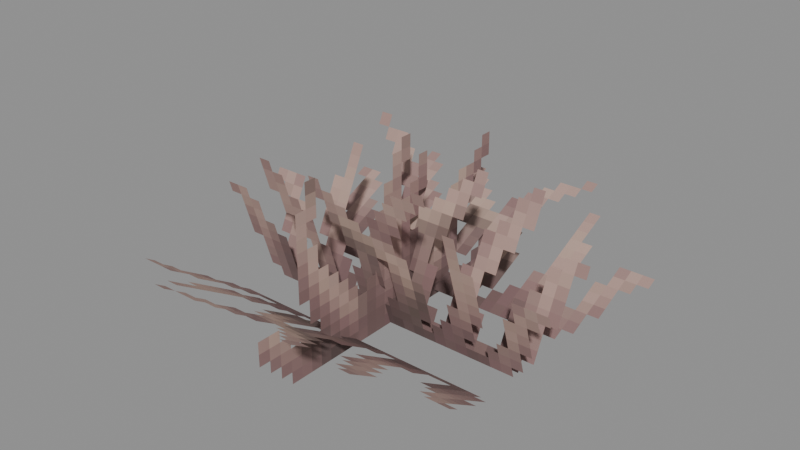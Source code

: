 # Source: Undead_Skeleton_Models_Attachments_Cosmetics_Head_Haircuts_Pointy_Dirty.blend  (saved by Blender 5.0.119; exported with 4.5.12 LTS)
import bpy
from mathutils import Matrix  # noqa: F401  (used for matrix-valued properties, if any)

bpy.ops.wm.read_factory_settings(use_empty=True)
scene = bpy.context.scene
scene.name = 'Scene'

# ---- collections
col_widgets = bpy.data.collections.new('Widgets'); scene.collection.children.link(col_widgets)
col_widgets.hide_viewport = True

# ---- images (referenced by path relative to the original .blend; pixels are not part of the script)
import os
ASSET_DIR = os.environ.get("B2B_ASSET_DIR", "")  # directory of the original .blend (textures are referenced by path, not embedded)
HERE = os.path.dirname(os.path.abspath(__file__))  # packed textures are extracted next to this script under _unpacked/

def load_image(name, relpath, width, height, colorspace="sRGB"):
    """Load a texture the original file referenced (path relative to the .blend, or extracted next to this script)."""
    p = next((c for c in (os.path.join(HERE, relpath), os.path.join(ASSET_DIR, relpath)) if relpath and os.path.exists(c)), "")
    if p:
        img = bpy.data.images.load(p, check_existing=True)
        img.name = name
    else:  # same state as the original file: an image datablock whose file is absent (Cycles renders it pink)
        img = bpy.data.images.new(name, width, height)
        img.source = "FILE"
        img.filepath = "//" + (relpath or name)
    img.colorspace_settings.name = colorspace
    return img
img_image_0 = load_image('Image_0', '_unpacked/Image_0.73f76948.png', 32, 32, 'sRGB')

# ---- materials (node trees are filled in below, after node groups)
mat_material_0 = bpy.data.materials.new('Material_0')

# ---- material node trees
mat_material_0.use_nodes = True; mat_material_0.node_tree.nodes.clear()
_N = mat_material_0.node_tree.nodes; _L = mat_material_0.node_tree.links
n0 = _N.new('ShaderNodeBsdfPrincipled'); n0.name = 'Principled BSDF'; n0.location = (10, 300)
n0.inputs[2].default_value = 1.0
n1 = _N.new('ShaderNodeOutputMaterial'); n1.name = 'Material Output'; n1.location = (300, 300)
n2 = _N.new('NodeFrame'); n2.name = 'Frame'; n2.location = (0, 0)
n2.label = 'Alpha Clip'
n2.width = 150
n3 = _N.new('ShaderNodeMath'); n3.name = 'Math'; n3.location = (-340, -20)
n3.operation = 'SUBTRACT'
n3.inputs[0].default_value = 1.0
n4 = _N.new('ShaderNodeMath'); n4.name = 'Math.001'; n4.location = (-540, -20)
n4.operation = 'LESS_THAN'
n4.inputs[1].default_value = 0.05
n5 = _N.new('ShaderNodeTexImage'); n5.name = 'Image Texture'; n5.location = (-840, 210)
n5.label = 'BASE COLOR'
n5.image = img_image_0
n5.interpolation = 'Closest'
n5.extension = 'EXTEND'
n3.parent = n2
n4.parent = n2
_L.new(n0.outputs[0], n1.inputs[0])
_L.new(n3.outputs[0], n0.inputs[4])
_L.new(n4.outputs[0], n3.inputs[1])
_L.new(n5.outputs[0], n0.inputs[0])
_L.new(n5.outputs[1], n4.inputs[0])
n1.is_active_output = True

# ---- meshes
me_mesh_0 = bpy.data.meshes.new('Mesh_0')
me_mesh_0.from_pydata([(-0.9688, 0.3911, 1.602), (0.9688, 0.3911, 1.602), (-0.9688, -0.02614, 0.6932), (0.9688, -0.02614, 0.6932), (-0.9688, -0.3534, 1.647), (0.9688, -0.3534, 1.647), (-0.9688, -0.0631, 0.6902), (0.9688, -0.0631, 0.6902), (-0.9688, 1.177, 1.148), (0.9688, 1.177, 1.148), (-0.9688, 0.2717, 0.7235), (0.9688, 0.2717, 0.7235), (-0.9688, -1.155, 1.248), (0.9688, -1.155, 1.248), (-0.9688, -0.3076, 0.7167), (0.9688, -0.3076, 0.7167), (-6.253e-05, 0.9604, 1.688), (-6.247e-05, -0.9771, 1.688), (-6.253e-05, 0.9604, 0.6875), (-6.247e-05, -0.9771, 0.6875)], [], [(0, 2, 1), (2, 3, 1), (4, 6, 5), (6, 7, 5), (8, 10, 9), (10, 11, 9), (12, 14, 13), (14, 15, 13), (16, 18, 17), (18, 19, 17)])
_uv = me_mesh_0.uv_layers.new(name='UVMap')
_uv.uv.foreach_set('vector', [0.9688, 1.0, 0.9688, 0.5, 0.0, 1.0, 0.9688, 0.5, 0.0, 0.5, 0.0, 1.0, 0.0, 1.0, 0.0, 0.5, 0.9688, 1.0, 0.0, 0.5, 0.9688, 0.5, 0.9688, 1.0, 0.0, 1.0, 0.0, 0.5, 0.9688, 1.0, 0.0, 0.5, 0.9688, 0.5, 0.9688, 1.0, 0.9688, 1.0, 0.9688, 0.5, 0.0, 1.0, 0.9688, 0.5, 0.0, 0.5, 0.0, 1.0, 0.9688, 0.5, 0.9688, 0.0, 0.0, 0.5, 0.9688, 0.0, 0.0, 0.0, 0.0, 0.5])
me_mesh_0.materials.append(mat_material_0)
me_mesh_0.update()
me_mesh_0.normals_split_custom_set([tuple(v) for v in zip(*[iter([0.0, -0.9088, 0.4173, 0.0, -0.9088, 0.4173, 0.0, -0.9088, 0.4173, 0.0, -0.9088, 0.4173, 0.0, -0.9088, 0.4173, 0.0, -0.9088, 0.4173, 0.0, -0.9569, -0.2903, 0.0, -0.9569, -0.2903, 0.0, -0.9569, -0.2903, 0.0, -0.9569, -0.2903, 0.0, -0.9569, -0.2903, 0.0, -0.9569, -0.2903, 0.0, -0.4245, 0.9055, 0.0, -0.4245, 0.9055, 0.0, -0.4245, 0.9055, 0.0, -0.4245, 0.9055, 0.0, -0.4245, 0.9055, 0.0, -0.4245, 0.9055, 0.0, -0.5316, -0.847, 0.0, -0.5316, -0.847, 0.0, -0.5316, -0.847, 0.0, -0.5316, -0.847, 0.0, -0.5316, -0.847, 0.0, -0.5316, -0.847, -1.0, -3.423e-08, 0.0, -1.0, -3.423e-08, 0.0, -1.0, -3.423e-08, 0.0, -1.0, -3.423e-08, 0.0, -1.0, -3.423e-08, 0.0, -1.0, -3.423e-08, 0.0])] * 3)])
me_plane = bpy.data.meshes.new('Plane')
me_plane.from_pydata([(-1.0, -6.123e-17, -1.0), (1.0, -6.123e-17, -1.0), (-1.0, 6.123e-17, 1.0), (1.0, 6.123e-17, 1.0)], [], [(0, 1, 3, 2)])
_uv = me_plane.uv_layers.new(name='UVMap')
_uv.uv.foreach_set('vector', [0.0, 0.0, 1.0, 0.0, 1.0, 1.0, 0.0, 1.0])
me_plane.update()
me_cube = bpy.data.meshes.new('Cube')
me_cube.from_pydata([(-0.9688, -0.0625, 6.235e-05), (-0.9688, -0.0625, 6.269e-05), (-0.9688, 0.9375, 6.235e-05), (-0.9688, 0.9375, 6.269e-05), (0.9688, -0.0625, 6.235e-05), (0.9688, -0.0625, 6.269e-05), (0.9688, 0.9375, 6.235e-05), (0.9688, 0.9375, 6.269e-05)], [], [(0, 1, 3, 2), (2, 3, 7, 6), (6, 7, 5, 4), (4, 5, 1, 0), (2, 6, 4, 0), (7, 3, 1, 5)])
_uv = me_cube.uv_layers.new(name='UVMap')
_uv.uv.foreach_set('vector', [0.375, 0.0, 0.625, 0.0, 0.625, 0.25, 0.375, 0.25, 0.375, 0.25, 0.625, 0.25, 0.625, 0.5, 0.375, 0.5, 0.375, 0.5, 0.625, 0.5, 0.625, 0.75, 0.375, 0.75, 0.375, 0.75, 0.625, 0.75, 0.625, 1.0, 0.375, 1.0, 0.125, 0.5, 0.375, 0.5, 0.375, 0.75, 0.125, 0.75, 0.625, 0.5, 0.875, 0.5, 0.875, 0.75, 0.625, 0.75])
me_cube.update()
me_cube_001 = bpy.data.meshes.new('Cube.001')
me_cube_001.from_pydata([(-0.9688, -0.0625, 6.248e-05), (-0.9688, -0.0625, 6.269e-05), (-0.9688, 0.9375, 6.248e-05), (-0.9688, 0.9375, 6.269e-05), (0.9688, -0.0625, 6.248e-05), (0.9688, -0.0625, 6.269e-05), (0.9688, 0.9375, 6.248e-05), (0.9688, 0.9375, 6.269e-05)], [], [(0, 1, 3, 2), (2, 3, 7, 6), (6, 7, 5, 4), (4, 5, 1, 0), (2, 6, 4, 0), (7, 3, 1, 5)])
_uv = me_cube_001.uv_layers.new(name='UVMap')
_uv.uv.foreach_set('vector', [0.375, 0.0, 0.625, 0.0, 0.625, 0.25, 0.375, 0.25, 0.375, 0.25, 0.625, 0.25, 0.625, 0.5, 0.375, 0.5, 0.375, 0.5, 0.625, 0.5, 0.625, 0.75, 0.375, 0.75, 0.375, 0.75, 0.625, 0.75, 0.625, 1.0, 0.375, 1.0, 0.125, 0.5, 0.375, 0.5, 0.375, 0.75, 0.125, 0.75, 0.625, 0.5, 0.875, 0.5, 0.875, 0.75, 0.625, 0.75])
me_cube_001.update()
me_cube_002 = bpy.data.meshes.new('Cube.002')
me_cube_002.from_pydata([(-0.9688, -0.0625, 6.229e-05), (-0.9688, -0.0625, 6.251e-05), (-0.9688, 0.9375, 6.229e-05), (-0.9688, 0.9375, 6.251e-05), (0.9688, -0.0625, 6.229e-05), (0.9688, -0.0625, 6.251e-05), (0.9688, 0.9375, 6.229e-05), (0.9688, 0.9375, 6.251e-05)], [], [(0, 1, 3, 2), (2, 3, 7, 6), (6, 7, 5, 4), (4, 5, 1, 0), (2, 6, 4, 0), (7, 3, 1, 5)])
_uv = me_cube_002.uv_layers.new(name='UVMap')
_uv.uv.foreach_set('vector', [0.375, 0.0, 0.625, 0.0, 0.625, 0.25, 0.375, 0.25, 0.375, 0.25, 0.625, 0.25, 0.625, 0.5, 0.375, 0.5, 0.375, 0.5, 0.625, 0.5, 0.625, 0.75, 0.375, 0.75, 0.375, 0.75, 0.625, 0.75, 0.625, 1.0, 0.375, 1.0, 0.125, 0.5, 0.375, 0.5, 0.375, 0.75, 0.125, 0.75, 0.625, 0.5, 0.875, 0.5, 0.875, 0.75, 0.625, 0.75])
me_cube_002.update()
me_cube_003 = bpy.data.meshes.new('Cube.003')
me_cube_003.from_pydata([(-0.9688, -0.0625, 6.162e-05), (-0.9688, -0.0625, 6.241e-05), (-0.9688, 0.9375, 6.162e-05), (-0.9688, 0.9375, 6.241e-05), (0.9688, -0.0625, 6.162e-05), (0.9688, -0.0625, 6.241e-05), (0.9688, 0.9375, 6.162e-05), (0.9688, 0.9375, 6.241e-05)], [], [(0, 1, 3, 2), (2, 3, 7, 6), (6, 7, 5, 4), (4, 5, 1, 0), (2, 6, 4, 0), (7, 3, 1, 5)])
_uv = me_cube_003.uv_layers.new(name='UVMap')
_uv.uv.foreach_set('vector', [0.375, 0.0, 0.625, 0.0, 0.625, 0.25, 0.375, 0.25, 0.375, 0.25, 0.625, 0.25, 0.625, 0.5, 0.375, 0.5, 0.375, 0.5, 0.625, 0.5, 0.625, 0.75, 0.375, 0.75, 0.375, 0.75, 0.625, 0.75, 0.625, 1.0, 0.375, 1.0, 0.125, 0.5, 0.375, 0.5, 0.375, 0.75, 0.125, 0.75, 0.625, 0.5, 0.875, 0.5, 0.875, 0.75, 0.625, 0.75])
me_cube_003.update()
me_cube_004 = bpy.data.meshes.new('Cube.004')
me_cube_004.from_pydata([(-0.9687, -0.0625, 6.231e-05), (-0.9687, -0.0625, 6.269e-05), (-0.9687, 0.9375, 6.231e-05), (-0.9687, 0.9375, 6.269e-05), (0.9687, -0.0625, 6.231e-05), (0.9687, -0.0625, 6.269e-05), (0.9687, 0.9375, 6.231e-05), (0.9687, 0.9375, 6.269e-05)], [], [(0, 1, 3, 2), (2, 3, 7, 6), (6, 7, 5, 4), (4, 5, 1, 0), (2, 6, 4, 0), (7, 3, 1, 5)])
_uv = me_cube_004.uv_layers.new(name='UVMap')
_uv.uv.foreach_set('vector', [0.375, 0.0, 0.625, 0.0, 0.625, 0.25, 0.375, 0.25, 0.375, 0.25, 0.625, 0.25, 0.625, 0.5, 0.375, 0.5, 0.375, 0.5, 0.625, 0.5, 0.625, 0.75, 0.375, 0.75, 0.375, 0.75, 0.625, 0.75, 0.625, 1.0, 0.375, 1.0, 0.125, 0.5, 0.375, 0.5, 0.375, 0.75, 0.125, 0.75, 0.625, 0.5, 0.875, 0.5, 0.875, 0.75, 0.625, 0.75])
me_cube_004.update()
arm_armature = bpy.data.armatures.new('Armature')  # bones are not reproduced

# ---- objects
ob_head = bpy.data.objects.new('Head', arm_armature)
ob_mesh_0 = bpy.data.objects.new('Mesh_0', me_mesh_0)
ob_wgt_head = bpy.data.objects.new('WGT-Head', me_plane)
ob_wgt_strand = bpy.data.objects.new('WGT-Strand', me_cube)
ob_wgt_strand_001 = bpy.data.objects.new('WGT-Strand.001', me_cube_001)
ob_wgt_strand_002 = bpy.data.objects.new('WGT-Strand.002', me_cube_002)
ob_wgt_strand_003 = bpy.data.objects.new('WGT-Strand.003', me_cube_003)
ob_wgt_strand_004 = bpy.data.objects.new('WGT-Strand.004', me_cube_004)

# ---- transforms, parenting, visibility, modifiers, constraints
ob_head.location = (0.0, -0.5625, 7.188)
ob_head.rotation_mode = 'QUATERNION'
ob_head.rotation_quaternion = (1.0, 0.0, 0.0, 0.0)
ob_head.show_in_front = True
ob_mesh_0.parent = ob_head
ob_mesh_0.location = (0.0, 0.0, 0.0)
ob_mesh_0.rotation_mode = 'QUATERNION'
ob_mesh_0.rotation_quaternion = (1.0, 0.0, 0.0, 0.0)
_vg = ob_mesh_0.vertex_groups.new(name='Head')
_vg = ob_mesh_0.vertex_groups.new(name='Strand')
_vg.add([0, 1, 2, 3], 1.0, 'REPLACE')
_vg = ob_mesh_0.vertex_groups.new(name='Strand.001')
_vg.add([4, 5, 6, 7], 1.0, 'REPLACE')
_vg = ob_mesh_0.vertex_groups.new(name='Strand.002')
_vg.add([8, 9, 10, 11], 1.0, 'REPLACE')
_vg = ob_mesh_0.vertex_groups.new(name='Strand.003')
_vg.add([12, 13, 14, 15], 1.0, 'REPLACE')
_vg = ob_mesh_0.vertex_groups.new(name='Strand.004')
_vg.add([16, 17, 18, 19], 1.0, 'REPLACE')
_m = ob_mesh_0.modifiers.new('Armature', 'ARMATURE')
_m.object = ob_head
ob_wgt_head.location = (0.0, 0.0, 0.0)
ob_wgt_head.hide_render = True
ob_wgt_strand.location = (0.0, 0.0, 0.0)
ob_wgt_strand.hide_render = True
ob_wgt_strand_001.location = (0.0, 0.0, 0.0)
ob_wgt_strand_001.hide_render = True
ob_wgt_strand_002.location = (0.0, 0.0, 0.0)
ob_wgt_strand_002.hide_render = True
ob_wgt_strand_003.location = (0.0, 0.0, 0.0)
ob_wgt_strand_003.hide_render = True
ob_wgt_strand_004.location = (0.0, 0.0, 0.0)
ob_wgt_strand_004.hide_render = True

# ---- collection membership
scene.collection.objects.link(ob_head)
scene.collection.objects.link(ob_mesh_0)
col_widgets.objects.link(ob_wgt_head)
col_widgets.objects.link(ob_wgt_strand)
col_widgets.objects.link(ob_wgt_strand_001)
col_widgets.objects.link(ob_wgt_strand_002)
col_widgets.objects.link(ob_wgt_strand_003)
col_widgets.objects.link(ob_wgt_strand_004)

# ---- scene / render settings (as saved in the file)
scene.frame_start = 1; scene.frame_end = 250; scene.frame_set(1)
scene.render.engine = 'BLENDER_EEVEE_NEXT'
scene.render.bake_bias = 0.0
scene.render.bake_samples = 0
scene.cycles.sampling_pattern = 'TABULATED_SOBOL'
scene.eevee.use_volume_custom_range = False
bpy.context.view_layer.update()

# ---- added for rendering (the .blend has no active camera and no usable light): camera, sun + grey world if the file has none
cam_auto = bpy.data.cameras.new('AutoCamera')
cam_auto.lens = 50.0
cam_auto.sensor_width = 36.0
cam_auto.clip_end = 1000.0
ob_auto_camera = bpy.data.objects.new('AutoCamera', cam_auto)
scene.collection.objects.link(ob_auto_camera)
ob_auto_camera.location = (2.95363, -4.09554, 10.7379)
ob_auto_camera.rotation_euler = (1.09748, -7.21219e-08, 0.694738)
scene.camera = ob_auto_camera
light_auto_sun = bpy.data.lights.new('AutoSun', 'SUN')
light_auto_sun.energy = 3.0
light_auto_sun.angle = 0.0523599
ob_auto_sun = bpy.data.objects.new('AutoSun', light_auto_sun)
scene.collection.objects.link(ob_auto_sun)
ob_auto_sun.rotation_euler = (0.872665, 0.174533, 0.523599)
if scene.world is None:
    world_auto = bpy.data.worlds.new('AutoWorld')
    world_auto.color = (0.3, 0.3, 0.3)
    scene.world = world_auto
bpy.context.view_layer.update()

